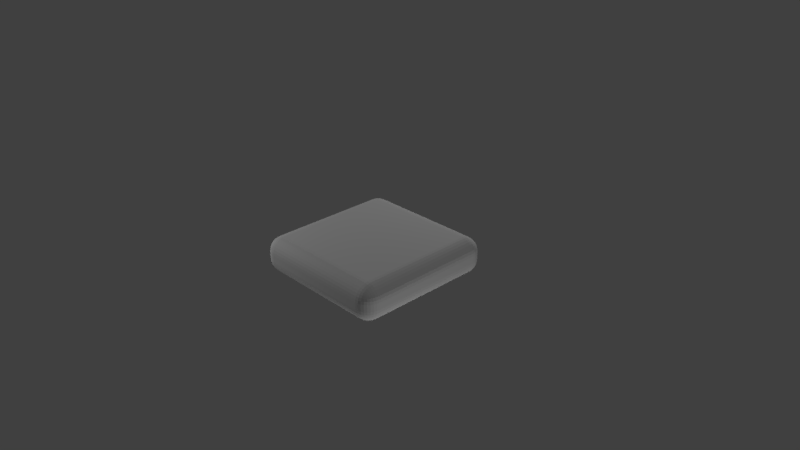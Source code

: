 # Source: StandardVillageLock.blend  (saved by Blender 2.77.0; exported with 4.5.12 LTS)
import bpy
from mathutils import Matrix  # noqa: F401  (used for matrix-valued properties, if any)

bpy.ops.wm.read_factory_settings(use_empty=True)
scene = bpy.context.scene
scene.name = 'Scene'

# ---- collections
col_collection_1 = bpy.data.collections.new('Collection 1'); scene.collection.children.link(col_collection_1)

# ---- materials (node trees are filled in below, after node groups)
mat_material = bpy.data.materials.new('Material')
mat_material.alpha_threshold = 0.0
mat_material.use_transparent_shadow = False
mat_material.roughness = 0.5
mat_material.line_color = (0.0, 0.0, 0.0, 1.0)

# ---- material node trees

# ---- world
world_world = bpy.data.worlds.new('World'); scene.world = world_world
world_world.color = (0.05088, 0.05088, 0.05088)
world_world.use_sun_shadow = False
world_world.sun_shadow_jitter_overblur = 0.0
world_world.cycles.sampling_method = 'MANUAL'

# ---- cameras
cam_camera = bpy.data.cameras.new('Camera')
cam_camera.clip_end = 100.0
cam_camera.lens = 35.0
cam_camera.sensor_width = 32.0
cam_camera.sensor_height = 18.0
cam_camera.ortho_scale = 7.314
cam_camera.dof.focus_distance = 0.0
cam_camera.dof.aperture_fstop = 128.0

# ---- lights
light_point_002 = bpy.data.lights.new('Point.002', 'POINT')
light_point_002.transmission_factor = 0.0
light_point_002.energy = 100.0
light_point_002.shadow_buffer_clip_start = 0.5
light_point_002.shadow_soft_size = 0.1
light_point_002.shadow_maximum_resolution = 0.006
light_point_002.use_absolute_resolution = True
light_point_001 = bpy.data.lights.new('Point.001', 'POINT')
light_point_001.transmission_factor = 0.0
light_point_001.energy = 100.0
light_point_001.shadow_buffer_clip_start = 0.5
light_point_001.shadow_soft_size = 0.1
light_point_001.shadow_maximum_resolution = 0.006
light_point_001.use_absolute_resolution = True
light_point = bpy.data.lights.new('Point', 'POINT')
light_point.transmission_factor = 0.0
light_point.energy = 100.0
light_point.shadow_buffer_clip_start = 0.5
light_point.shadow_soft_size = 0.1
light_point.shadow_maximum_resolution = 0.006
light_point.use_absolute_resolution = True
light_lamp = bpy.data.lights.new('Lamp', 'POINT')
light_lamp.transmission_factor = 0.0
light_lamp.cutoff_distance = 30.0
light_lamp.energy = 100.0
light_lamp.shadow_buffer_clip_start = 1.001
light_lamp.shadow_soft_size = 0.1
light_lamp.shadow_maximum_resolution = 0.006
light_lamp.use_absolute_resolution = True

# ---- meshes
me_cube = bpy.data.meshes.new('Cube')
me_cube.from_pydata([(1.0, 0.8, -0.05), (0.8, 0.8, -0.25), (0.8, 1.0, -0.05), (0.9962, 0.8, -0.08902), (0.9848, 0.8, -0.1265), (0.9663, 0.8, -0.1611), (0.9414, 0.8, -0.1914), (0.9962, 0.839, -0.05), (0.9916, 0.8402, -0.09071), (0.9795, 0.8403, -0.1285), (0.9613, 0.8399, -0.1612), (0.9387, 0.8397, -0.1885), (0.9848, 0.8765, -0.05), (0.9794, 0.8784, -0.09073), (0.9673, 0.8774, -0.1276), (0.9509, 0.8751, -0.1576), (0.9315, 0.8737, -0.1814), (0.9663, 0.9111, -0.05), (0.9611, 0.9114, -0.09017), (0.9509, 0.9076, -0.1252), (0.9383, 0.9022, -0.1522), (0.9228, 0.8993, -0.1728), (0.9155, 0.9155, -0.1655), (0.8, 0.839, -0.2462), (0.8, 0.8765, -0.2348), (0.8, 0.9111, -0.2163), (0.8, 0.9414, -0.1914), (0.839, 0.8, -0.2462), (0.8402, 0.8407, -0.2416), (0.8403, 0.8785, -0.2295), (0.8399, 0.9112, -0.2113), (0.8397, 0.9385, -0.1887), (0.8765, 0.8, -0.2348), (0.8784, 0.8407, -0.2294), (0.8774, 0.8776, -0.2173), (0.8751, 0.9076, -0.2009), (0.8737, 0.9314, -0.1815), (0.9111, 0.8, -0.2163), (0.9114, 0.8402, -0.2111), (0.9076, 0.8752, -0.2009), (0.9022, 0.9022, -0.1883), (0.8993, 0.9228, -0.1728), (0.839, 0.9962, -0.05), (0.8765, 0.9848, -0.05), (0.9111, 0.9663, -0.05), (0.9414, 0.9414, -0.05), (0.8, 0.9962, -0.08902), (0.8407, 0.9916, -0.09021), (0.8785, 0.9795, -0.09028), (0.9112, 0.9613, -0.08992), (0.9385, 0.9387, -0.08972), (0.8, 0.9848, -0.1265), (0.8407, 0.9794, -0.1284), (0.8776, 0.9673, -0.1274), (0.9076, 0.9509, -0.1251), (0.9314, 0.9315, -0.1237), (0.8, 0.9663, -0.1611), (0.8402, 0.9611, -0.1614), (0.8752, 0.9509, -0.1576), (0.9022, 0.9383, -0.1522), (0.9228, 0.9228, -0.1493), (1.0, -0.8, -0.05), (0.8, -1.0, -0.05), (0.8, -0.8, -0.25), (0.9962, -0.839, -0.05), (0.9848, -0.8765, -0.05), (0.9663, -0.9111, -0.05), (0.9414, -0.9414, -0.05), (0.9962, -0.8, -0.08902), (0.9916, -0.8407, -0.09021), (0.9795, -0.8785, -0.09028), (0.9613, -0.9112, -0.08992), (0.9387, -0.9385, -0.08972), (0.9848, -0.8, -0.1265), (0.9794, -0.8407, -0.1284), (0.9673, -0.8776, -0.1274), (0.9509, -0.9076, -0.1251), (0.9315, -0.9314, -0.1237), (0.9663, -0.8, -0.1611), (0.9611, -0.8402, -0.1614), (0.9509, -0.8752, -0.1576), (0.9383, -0.9022, -0.1522), (0.9228, -0.9228, -0.1493), (0.9155, -0.9155, -0.1655), (0.8, -0.9962, -0.08902), (0.8, -0.9848, -0.1265), (0.8, -0.9663, -0.1611), (0.8, -0.9414, -0.1914), (0.839, -0.9962, -0.05), (0.8402, -0.9916, -0.09071), (0.8403, -0.9795, -0.1285), (0.8399, -0.9613, -0.1612), (0.8397, -0.9387, -0.1885), (0.8765, -0.9848, -0.05), (0.8784, -0.9794, -0.09073), (0.8774, -0.9673, -0.1276), (0.8751, -0.9509, -0.1576), (0.8737, -0.9315, -0.1814), (0.9111, -0.9663, -0.05), (0.9114, -0.9611, -0.09017), (0.9076, -0.9509, -0.1252), (0.9022, -0.9383, -0.1522), (0.8993, -0.9228, -0.1728), (0.839, -0.8, -0.2462), (0.8765, -0.8, -0.2348), (0.9111, -0.8, -0.2163), (0.9414, -0.8, -0.1914), (0.8, -0.839, -0.2462), (0.8407, -0.8402, -0.2416), (0.8785, -0.8403, -0.2295), (0.9112, -0.8399, -0.2113), (0.9385, -0.8397, -0.1887), (0.8, -0.8765, -0.2348), (0.8407, -0.8784, -0.2294), (0.8776, -0.8774, -0.2173), (0.9076, -0.8751, -0.2009), (0.9314, -0.8737, -0.1815), (0.8, -0.9111, -0.2163), (0.8402, -0.9114, -0.2111), (0.8752, -0.9076, -0.2009), (0.9022, -0.9022, -0.1883), (0.9228, -0.8993, -0.1728), (-0.8, -1.0, -0.05), (-1.0, -0.8, -0.05), (-0.8, -0.8, -0.25), (-0.839, -0.9962, -0.05), (-0.8765, -0.9848, -0.05), (-0.9111, -0.9663, -0.05), (-0.9414, -0.9414, -0.05), (-0.8, -0.9962, -0.08902), (-0.8407, -0.9916, -0.09021), (-0.8785, -0.9795, -0.09028), (-0.9112, -0.9613, -0.08992), (-0.9385, -0.9387, -0.08972), (-0.8, -0.9848, -0.1265), (-0.8407, -0.9794, -0.1284), (-0.8776, -0.9673, -0.1274), (-0.9076, -0.9509, -0.1251), (-0.9314, -0.9315, -0.1237), (-0.8, -0.9663, -0.1611), (-0.8402, -0.9611, -0.1614), (-0.8752, -0.9509, -0.1576), (-0.9022, -0.9383, -0.1522), (-0.9228, -0.9228, -0.1493), (-0.9155, -0.9155, -0.1655), (-0.9962, -0.8, -0.08902), (-0.9848, -0.8, -0.1265), (-0.9663, -0.8, -0.1611), (-0.9414, -0.8, -0.1914), (-0.9962, -0.839, -0.05), (-0.9916, -0.8402, -0.09071), (-0.9795, -0.8403, -0.1285), (-0.9613, -0.8399, -0.1612), (-0.9387, -0.8397, -0.1885), (-0.9848, -0.8765, -0.05), (-0.9794, -0.8784, -0.09073), (-0.9673, -0.8774, -0.1276), (-0.9509, -0.8751, -0.1576), (-0.9315, -0.8737, -0.1814), (-0.9663, -0.9111, -0.05), (-0.9611, -0.9114, -0.09017), (-0.9509, -0.9076, -0.1252), (-0.9383, -0.9022, -0.1522), (-0.9228, -0.8993, -0.1728), (-0.8, -0.839, -0.2462), (-0.8, -0.8765, -0.2348), (-0.8, -0.9111, -0.2163), (-0.8, -0.9414, -0.1914), (-0.839, -0.8, -0.2462), (-0.8402, -0.8407, -0.2416), (-0.8403, -0.8785, -0.2295), (-0.8399, -0.9112, -0.2113), (-0.8397, -0.9385, -0.1887), (-0.8765, -0.8, -0.2348), (-0.8784, -0.8407, -0.2294), (-0.8774, -0.8776, -0.2173), (-0.8751, -0.9076, -0.2009), (-0.8737, -0.9314, -0.1815), (-0.9111, -0.8, -0.2163), (-0.9114, -0.8402, -0.2111), (-0.9076, -0.8752, -0.2009), (-0.9022, -0.9022, -0.1883), (-0.8993, -0.9228, -0.1728), (-0.8, 1.0, -0.05), (-0.8, 0.8, -0.25), (-1.0, 0.8, -0.05), (-0.8, 0.9962, -0.08902), (-0.8, 0.9848, -0.1265), (-0.8, 0.9663, -0.1611), (-0.8, 0.9414, -0.1914), (-0.839, 0.9962, -0.05), (-0.8402, 0.9916, -0.09071), (-0.8403, 0.9795, -0.1285), (-0.8399, 0.9613, -0.1612), (-0.8397, 0.9387, -0.1885), (-0.8765, 0.9848, -0.05), (-0.8784, 0.9794, -0.09073), (-0.8774, 0.9673, -0.1276), (-0.8751, 0.951, -0.1576), (-0.8737, 0.9315, -0.1814), (-0.9111, 0.9663, -0.05), (-0.9114, 0.9611, -0.09017), (-0.9076, 0.9509, -0.1252), (-0.9022, 0.9383, -0.1522), (-0.8993, 0.9228, -0.1728), (-0.9155, 0.9155, -0.1655), (-0.839, 0.8, -0.2462), (-0.8765, 0.8, -0.2348), (-0.9111, 0.8, -0.2163), (-0.9414, 0.8, -0.1914), (-0.8, 0.839, -0.2462), (-0.8407, 0.8402, -0.2416), (-0.8785, 0.8403, -0.2295), (-0.9112, 0.8399, -0.2113), (-0.9385, 0.8397, -0.1887), (-0.8, 0.8765, -0.2348), (-0.8407, 0.8784, -0.2294), (-0.8776, 0.8774, -0.2173), (-0.9076, 0.8751, -0.2009), (-0.9314, 0.8737, -0.1815), (-0.8, 0.9111, -0.2163), (-0.8402, 0.9114, -0.2111), (-0.8752, 0.9076, -0.2009), (-0.9022, 0.9022, -0.1883), (-0.9228, 0.8993, -0.1728), (-0.9962, 0.839, -0.05), (-0.9848, 0.8765, -0.05), (-0.9663, 0.9111, -0.05), (-0.9414, 0.9414, -0.05), (-0.9962, 0.8, -0.08902), (-0.9916, 0.8407, -0.09021), (-0.9795, 0.8785, -0.09028), (-0.9613, 0.9112, -0.08992), (-0.9387, 0.9385, -0.08972), (-0.9848, 0.8, -0.1265), (-0.9794, 0.8407, -0.1284), (-0.9673, 0.8776, -0.1274), (-0.9509, 0.9076, -0.1251), (-0.9315, 0.9314, -0.1237), (-0.9663, 0.8, -0.1611), (-0.9611, 0.8402, -0.1614), (-0.9509, 0.8752, -0.1576), (-0.9383, 0.9022, -0.1522), (-0.9228, 0.9228, -0.1493), (0.8, 1.0, 0.05), (0.8, 0.8, 0.25), (1.0, 0.8, 0.05), (0.8, 0.9962, 0.08902), (0.8, 0.9848, 0.1265), (0.8, 0.9663, 0.1611), (0.8, 0.9414, 0.1914), (0.839, 0.9962, 0.05), (0.8402, 0.9916, 0.09071), (0.8403, 0.9795, 0.1285), (0.8399, 0.9613, 0.1612), (0.8397, 0.9387, 0.1885), (0.8765, 0.9848, 0.05), (0.8784, 0.9794, 0.09073), (0.8774, 0.9673, 0.1276), (0.8751, 0.9509, 0.1576), (0.8737, 0.9315, 0.1814), (0.9111, 0.9663, 0.05), (0.9114, 0.9611, 0.09017), (0.9076, 0.9509, 0.1252), (0.9022, 0.9383, 0.1522), (0.8993, 0.9228, 0.1728), (0.9155, 0.9155, 0.1655), (0.839, 0.8, 0.2462), (0.8765, 0.8, 0.2348), (0.9111, 0.8, 0.2163), (0.9414, 0.8, 0.1914), (0.8, 0.839, 0.2462), (0.8407, 0.8402, 0.2416), (0.8785, 0.8403, 0.2295), (0.9112, 0.8399, 0.2113), (0.9385, 0.8397, 0.1887), (0.8, 0.8765, 0.2348), (0.8407, 0.8784, 0.2294), (0.8776, 0.8774, 0.2173), (0.9076, 0.8751, 0.2009), (0.9314, 0.8737, 0.1815), (0.8, 0.9111, 0.2163), (0.8402, 0.9114, 0.2111), (0.8752, 0.9076, 0.2009), (0.9022, 0.9022, 0.1883), (0.9228, 0.8993, 0.1728), (0.9962, 0.839, 0.05), (0.9848, 0.8765, 0.05), (0.9663, 0.9111, 0.05), (0.9414, 0.9414, 0.05), (0.9962, 0.8, 0.08902), (0.9916, 0.8407, 0.09021), (0.9795, 0.8785, 0.09028), (0.9613, 0.9112, 0.08992), (0.9387, 0.9385, 0.08972), (0.9848, 0.8, 0.1265), (0.9794, 0.8407, 0.1284), (0.9673, 0.8776, 0.1274), (0.951, 0.9076, 0.1251), (0.9315, 0.9314, 0.1237), (0.9663, 0.8, 0.1611), (0.9611, 0.8402, 0.1614), (0.9509, 0.8752, 0.1576), (0.9383, 0.9022, 0.1522), (0.9228, 0.9228, 0.1493), (0.8, -1.0, 0.05), (1.0, -0.8, 0.05), (0.8, -0.8, 0.25), (0.839, -0.9962, 0.05), (0.8765, -0.9848, 0.05), (0.9111, -0.9663, 0.05), (0.9414, -0.9414, 0.05), (0.8, -0.9962, 0.08902), (0.8407, -0.9916, 0.09021), (0.8785, -0.9795, 0.09028), (0.9112, -0.9613, 0.08992), (0.9385, -0.9387, 0.08972), (0.8, -0.9848, 0.1265), (0.8407, -0.9794, 0.1284), (0.8776, -0.9673, 0.1274), (0.9076, -0.951, 0.1251), (0.9314, -0.9315, 0.1237), (0.8, -0.9663, 0.1611), (0.8402, -0.9611, 0.1614), (0.8752, -0.9509, 0.1576), (0.9022, -0.9383, 0.1522), (0.9228, -0.9228, 0.1493), (0.9155, -0.9155, 0.1655), (0.9962, -0.8, 0.08902), (0.9848, -0.8, 0.1265), (0.9663, -0.8, 0.1611), (0.9414, -0.8, 0.1914), (0.9962, -0.839, 0.05), (0.9916, -0.8402, 0.09071), (0.9795, -0.8403, 0.1285), (0.9613, -0.8399, 0.1612), (0.9387, -0.8397, 0.1885), (0.9848, -0.8765, 0.05), (0.9794, -0.8784, 0.09073), (0.9673, -0.8774, 0.1276), (0.9509, -0.8751, 0.1576), (0.9315, -0.8737, 0.1814), (0.9663, -0.9111, 0.05), (0.9611, -0.9114, 0.09017), (0.9509, -0.9076, 0.1252), (0.9383, -0.9022, 0.1522), (0.9228, -0.8993, 0.1728), (0.8, -0.839, 0.2462), (0.8, -0.8765, 0.2348), (0.8, -0.9111, 0.2163), (0.8, -0.9414, 0.1914), (0.839, -0.8, 0.2462), (0.8402, -0.8407, 0.2416), (0.8403, -0.8785, 0.2295), (0.8399, -0.9112, 0.2113), (0.8397, -0.9385, 0.1887), (0.8765, -0.8, 0.2348), (0.8784, -0.8407, 0.2294), (0.8774, -0.8776, 0.2173), (0.8751, -0.9076, 0.2009), (0.8737, -0.9314, 0.1815), (0.9111, -0.8, 0.2163), (0.9114, -0.8402, 0.2111), (0.9076, -0.8752, 0.2009), (0.9022, -0.9022, 0.1883), (0.8993, -0.9228, 0.1728), (-1.0, -0.8, 0.05), (-0.8, -1.0, 0.05), (-0.8, -0.8, 0.25), (-0.9962, -0.839, 0.05), (-0.9848, -0.8765, 0.05), (-0.9663, -0.9111, 0.05), (-0.9414, -0.9414, 0.05), (-0.9962, -0.8, 0.08902), (-0.9916, -0.8407, 0.09021), (-0.9795, -0.8785, 0.09028), (-0.9613, -0.9112, 0.08992), (-0.9387, -0.9385, 0.08972), (-0.9848, -0.8, 0.1265), (-0.9794, -0.8407, 0.1284), (-0.9673, -0.8776, 0.1274), (-0.951, -0.9076, 0.1251), (-0.9315, -0.9314, 0.1237), (-0.9663, -0.8, 0.1611), (-0.9611, -0.8402, 0.1614), (-0.9509, -0.8752, 0.1576), (-0.9383, -0.9022, 0.1522), (-0.9228, -0.9228, 0.1493), (-0.9155, -0.9155, 0.1655), (-0.8, -0.9962, 0.08902), (-0.8, -0.9848, 0.1265), (-0.8, -0.9663, 0.1611), (-0.8, -0.9414, 0.1914), (-0.839, -0.9962, 0.05), (-0.8402, -0.9916, 0.09071), (-0.8403, -0.9795, 0.1285), (-0.8399, -0.9613, 0.1612), (-0.8397, -0.9387, 0.1885), (-0.8765, -0.9848, 0.05), (-0.8784, -0.9794, 0.09073), (-0.8774, -0.9673, 0.1276), (-0.8751, -0.9509, 0.1576), (-0.8737, -0.9315, 0.1814), (-0.9111, -0.9663, 0.05), (-0.9114, -0.9611, 0.09017), (-0.9076, -0.9509, 0.1252), (-0.9022, -0.9383, 0.1522), (-0.8993, -0.9228, 0.1728), (-0.839, -0.8, 0.2462), (-0.8765, -0.8, 0.2348), (-0.9111, -0.8, 0.2163), (-0.9414, -0.8, 0.1914), (-0.8, -0.839, 0.2462), (-0.8407, -0.8402, 0.2416), (-0.8785, -0.8403, 0.2295), (-0.9112, -0.8399, 0.2113), (-0.9385, -0.8397, 0.1887), (-0.8, -0.8765, 0.2348), (-0.8407, -0.8784, 0.2294), (-0.8776, -0.8774, 0.2173), (-0.9076, -0.8751, 0.2009), (-0.9314, -0.8737, 0.1815), (-0.8, -0.9111, 0.2163), (-0.8402, -0.9114, 0.2111), (-0.8752, -0.9076, 0.2009), (-0.9022, -0.9022, 0.1883), (-0.9228, -0.8993, 0.1728), (-1.0, 0.8, 0.05), (-0.8, 0.8, 0.25), (-0.8, 1.0, 0.05), (-0.9962, 0.8, 0.08902), (-0.9848, 0.8, 0.1265), (-0.9663, 0.8, 0.1611), (-0.9414, 0.8, 0.1914), (-0.9962, 0.839, 0.05), (-0.9916, 0.8402, 0.09071), (-0.9795, 0.8403, 0.1285), (-0.9613, 0.8399, 0.1612), (-0.9387, 0.8397, 0.1885), (-0.9848, 0.8765, 0.05), (-0.9794, 0.8784, 0.09073), (-0.9673, 0.8774, 0.1276), (-0.9509, 0.8751, 0.1576), (-0.9315, 0.8737, 0.1814), (-0.9663, 0.9111, 0.05), (-0.9611, 0.9114, 0.09017), (-0.9509, 0.9076, 0.1252), (-0.9383, 0.9022, 0.1522), (-0.9228, 0.8993, 0.1728), (-0.9155, 0.9155, 0.1655), (-0.8, 0.839, 0.2462), (-0.8, 0.8765, 0.2348), (-0.8, 0.9111, 0.2163), (-0.8, 0.9414, 0.1914), (-0.839, 0.8, 0.2462), (-0.8402, 0.8407, 0.2416), (-0.8403, 0.8785, 0.2295), (-0.8399, 0.9112, 0.2113), (-0.8397, 0.9385, 0.1887), (-0.8765, 0.8, 0.2348), (-0.8784, 0.8407, 0.2294), (-0.8774, 0.8776, 0.2173), (-0.8751, 0.9076, 0.2009), (-0.8737, 0.9314, 0.1815), (-0.9111, 0.8, 0.2163), (-0.9114, 0.8402, 0.2111), (-0.9076, 0.8752, 0.2009), (-0.9022, 0.9022, 0.1883), (-0.8993, 0.9228, 0.1728), (-0.839, 0.9962, 0.05), (-0.8765, 0.9848, 0.05), (-0.9111, 0.9663, 0.05), (-0.9414, 0.9414, 0.05), (-0.8, 0.9962, 0.08902), (-0.8407, 0.9916, 0.09021), (-0.8785, 0.9795, 0.09028), (-0.9112, 0.9613, 0.08992), (-0.9385, 0.9387, 0.08972), (-0.8, 0.9848, 0.1265), (-0.8407, 0.9794, 0.1284), (-0.8776, 0.9673, 0.1274), (-0.9076, 0.9509, 0.1251), (-0.9314, 0.9315, 0.1237), (-0.8, 0.9663, 0.1611), (-0.8402, 0.9611, 0.1614), (-0.8752, 0.9509, 0.1576), (-0.9022, 0.9383, 0.1522), (-0.9228, 0.9228, 0.1493)], [], [(244, 2, 183, 429), (62, 305, 367, 122), (123, 366, 427, 185), (245, 428, 368, 307), (0, 246, 306, 61), (0, 3, 8, 7), (3, 4, 9, 8), (4, 5, 10, 9), (5, 6, 11, 10), (7, 8, 13, 12), (8, 9, 14, 13), (9, 10, 15, 14), (10, 11, 16, 15), (12, 13, 18, 17), (13, 14, 19, 18), (14, 15, 20, 19), (15, 16, 21, 20), (17, 18, 50, 45), (18, 19, 55, 50), (19, 20, 60, 55), (20, 21, 22, 60), (1, 23, 28, 27), (23, 24, 29, 28), (24, 25, 30, 29), (25, 26, 31, 30), (27, 28, 33, 32), (28, 29, 34, 33), (29, 30, 35, 34), (30, 31, 36, 35), (32, 33, 38, 37), (33, 34, 39, 38), (34, 35, 40, 39), (35, 36, 41, 40), (37, 38, 11, 6), (38, 39, 16, 11), (39, 40, 21, 16), (40, 41, 22, 21), (2, 42, 47, 46), (42, 43, 48, 47), (43, 44, 49, 48), (44, 45, 50, 49), (46, 47, 52, 51), (47, 48, 53, 52), (48, 49, 54, 53), (49, 50, 55, 54), (51, 52, 57, 56), (52, 53, 58, 57), (53, 54, 59, 58), (54, 55, 60, 59), (56, 57, 31, 26), (57, 58, 36, 31), (58, 59, 41, 36), (59, 60, 22, 41), (61, 64, 69, 68), (64, 65, 70, 69), (65, 66, 71, 70), (66, 67, 72, 71), (68, 69, 74, 73), (69, 70, 75, 74), (70, 71, 76, 75), (71, 72, 77, 76), (73, 74, 79, 78), (74, 75, 80, 79), (75, 76, 81, 80), (76, 77, 82, 81), (78, 79, 111, 106), (79, 80, 116, 111), (80, 81, 121, 116), (81, 82, 83, 121), (62, 84, 89, 88), (84, 85, 90, 89), (85, 86, 91, 90), (86, 87, 92, 91), (88, 89, 94, 93), (89, 90, 95, 94), (90, 91, 96, 95), (91, 92, 97, 96), (93, 94, 99, 98), (94, 95, 100, 99), (95, 96, 101, 100), (96, 97, 102, 101), (98, 99, 72, 67), (99, 100, 77, 72), (100, 101, 82, 77), (101, 102, 83, 82), (63, 103, 108, 107), (103, 104, 109, 108), (104, 105, 110, 109), (105, 106, 111, 110), (107, 108, 113, 112), (108, 109, 114, 113), (109, 110, 115, 114), (110, 111, 116, 115), (112, 113, 118, 117), (113, 114, 119, 118), (114, 115, 120, 119), (115, 116, 121, 120), (117, 118, 92, 87), (118, 119, 97, 92), (119, 120, 102, 97), (120, 121, 83, 102), (122, 125, 130, 129), (125, 126, 131, 130), (126, 127, 132, 131), (127, 128, 133, 132), (129, 130, 135, 134), (130, 131, 136, 135), (131, 132, 137, 136), (132, 133, 138, 137), (134, 135, 140, 139), (135, 136, 141, 140), (136, 137, 142, 141), (137, 138, 143, 142), (139, 140, 172, 167), (140, 141, 177, 172), (141, 142, 182, 177), (142, 143, 144, 182), (123, 145, 150, 149), (145, 146, 151, 150), (146, 147, 152, 151), (147, 148, 153, 152), (149, 150, 155, 154), (150, 151, 156, 155), (151, 152, 157, 156), (152, 153, 158, 157), (154, 155, 160, 159), (155, 156, 161, 160), (156, 157, 162, 161), (157, 158, 163, 162), (159, 160, 133, 128), (160, 161, 138, 133), (161, 162, 143, 138), (162, 163, 144, 143), (124, 164, 169, 168), (164, 165, 170, 169), (165, 166, 171, 170), (166, 167, 172, 171), (168, 169, 174, 173), (169, 170, 175, 174), (170, 171, 176, 175), (171, 172, 177, 176), (173, 174, 179, 178), (174, 175, 180, 179), (175, 176, 181, 180), (176, 177, 182, 181), (178, 179, 153, 148), (179, 180, 158, 153), (180, 181, 163, 158), (181, 182, 144, 163), (183, 186, 191, 190), (186, 187, 192, 191), (187, 188, 193, 192), (188, 189, 194, 193), (190, 191, 196, 195), (191, 192, 197, 196), (192, 193, 198, 197), (193, 194, 199, 198), (195, 196, 201, 200), (196, 197, 202, 201), (197, 198, 203, 202), (198, 199, 204, 203), (200, 201, 233, 228), (201, 202, 238, 233), (202, 203, 243, 238), (203, 204, 205, 243), (184, 206, 211, 210), (206, 207, 212, 211), (207, 208, 213, 212), (208, 209, 214, 213), (210, 211, 216, 215), (211, 212, 217, 216), (212, 213, 218, 217), (213, 214, 219, 218), (215, 216, 221, 220), (216, 217, 222, 221), (217, 218, 223, 222), (218, 219, 224, 223), (220, 221, 194, 189), (221, 222, 199, 194), (222, 223, 204, 199), (223, 224, 205, 204), (185, 225, 230, 229), (225, 226, 231, 230), (226, 227, 232, 231), (227, 228, 233, 232), (229, 230, 235, 234), (230, 231, 236, 235), (231, 232, 237, 236), (232, 233, 238, 237), (234, 235, 240, 239), (235, 236, 241, 240), (236, 237, 242, 241), (237, 238, 243, 242), (239, 240, 214, 209), (240, 241, 219, 214), (241, 242, 224, 219), (242, 243, 205, 224), (244, 247, 252, 251), (247, 248, 253, 252), (248, 249, 254, 253), (249, 250, 255, 254), (251, 252, 257, 256), (252, 253, 258, 257), (253, 254, 259, 258), (254, 255, 260, 259), (256, 257, 262, 261), (257, 258, 263, 262), (258, 259, 264, 263), (259, 260, 265, 264), (261, 262, 294, 289), (262, 263, 299, 294), (263, 264, 304, 299), (264, 265, 266, 304), (245, 267, 272, 271), (267, 268, 273, 272), (268, 269, 274, 273), (269, 270, 275, 274), (271, 272, 277, 276), (272, 273, 278, 277), (273, 274, 279, 278), (274, 275, 280, 279), (276, 277, 282, 281), (277, 278, 283, 282), (278, 279, 284, 283), (279, 280, 285, 284), (281, 282, 255, 250), (282, 283, 260, 255), (283, 284, 265, 260), (284, 285, 266, 265), (246, 286, 291, 290), (286, 287, 292, 291), (287, 288, 293, 292), (288, 289, 294, 293), (290, 291, 296, 295), (291, 292, 297, 296), (292, 293, 298, 297), (293, 294, 299, 298), (295, 296, 301, 300), (296, 297, 302, 301), (297, 298, 303, 302), (298, 299, 304, 303), (300, 301, 275, 270), (301, 302, 280, 275), (302, 303, 285, 280), (303, 304, 266, 285), (305, 308, 313, 312), (308, 309, 314, 313), (309, 310, 315, 314), (310, 311, 316, 315), (312, 313, 318, 317), (313, 314, 319, 318), (314, 315, 320, 319), (315, 316, 321, 320), (317, 318, 323, 322), (318, 319, 324, 323), (319, 320, 325, 324), (320, 321, 326, 325), (322, 323, 355, 350), (323, 324, 360, 355), (324, 325, 365, 360), (325, 326, 327, 365), (306, 328, 333, 332), (328, 329, 334, 333), (329, 330, 335, 334), (330, 331, 336, 335), (332, 333, 338, 337), (333, 334, 339, 338), (334, 335, 340, 339), (335, 336, 341, 340), (337, 338, 343, 342), (338, 339, 344, 343), (339, 340, 345, 344), (340, 341, 346, 345), (342, 343, 316, 311), (343, 344, 321, 316), (344, 345, 326, 321), (345, 346, 327, 326), (307, 347, 352, 351), (347, 348, 353, 352), (348, 349, 354, 353), (349, 350, 355, 354), (351, 352, 357, 356), (352, 353, 358, 357), (353, 354, 359, 358), (354, 355, 360, 359), (356, 357, 362, 361), (357, 358, 363, 362), (358, 359, 364, 363), (359, 360, 365, 364), (361, 362, 336, 331), (362, 363, 341, 336), (363, 364, 346, 341), (364, 365, 327, 346), (366, 369, 374, 373), (369, 370, 375, 374), (370, 371, 376, 375), (371, 372, 377, 376), (373, 374, 379, 378), (374, 375, 380, 379), (375, 376, 381, 380), (376, 377, 382, 381), (378, 379, 384, 383), (379, 380, 385, 384), (380, 381, 386, 385), (381, 382, 387, 386), (383, 384, 416, 411), (384, 385, 421, 416), (385, 386, 426, 421), (386, 387, 388, 426), (367, 389, 394, 393), (389, 390, 395, 394), (390, 391, 396, 395), (391, 392, 397, 396), (393, 394, 399, 398), (394, 395, 400, 399), (395, 396, 401, 400), (396, 397, 402, 401), (398, 399, 404, 403), (399, 400, 405, 404), (400, 401, 406, 405), (401, 402, 407, 406), (403, 404, 377, 372), (404, 405, 382, 377), (405, 406, 387, 382), (406, 407, 388, 387), (368, 408, 413, 412), (408, 409, 414, 413), (409, 410, 415, 414), (410, 411, 416, 415), (412, 413, 418, 417), (413, 414, 419, 418), (414, 415, 420, 419), (415, 416, 421, 420), (417, 418, 423, 422), (418, 419, 424, 423), (419, 420, 425, 424), (420, 421, 426, 425), (422, 423, 397, 392), (423, 424, 402, 397), (424, 425, 407, 402), (425, 426, 388, 407), (427, 430, 435, 434), (430, 431, 436, 435), (431, 432, 437, 436), (432, 433, 438, 437), (434, 435, 440, 439), (435, 436, 441, 440), (436, 437, 442, 441), (437, 438, 443, 442), (439, 440, 445, 444), (440, 441, 446, 445), (441, 442, 447, 446), (442, 443, 448, 447), (444, 445, 477, 472), (445, 446, 482, 477), (446, 447, 487, 482), (447, 448, 449, 487), (428, 450, 455, 454), (450, 451, 456, 455), (451, 452, 457, 456), (452, 453, 458, 457), (454, 455, 460, 459), (455, 456, 461, 460), (456, 457, 462, 461), (457, 458, 463, 462), (459, 460, 465, 464), (460, 461, 466, 465), (461, 462, 467, 466), (462, 463, 468, 467), (464, 465, 438, 433), (465, 466, 443, 438), (466, 467, 448, 443), (467, 468, 449, 448), (429, 469, 474, 473), (469, 470, 475, 474), (470, 471, 476, 475), (471, 472, 477, 476), (473, 474, 479, 478), (474, 475, 480, 479), (475, 476, 481, 480), (476, 477, 482, 481), (478, 479, 484, 483), (479, 480, 485, 484), (480, 481, 486, 485), (481, 482, 487, 486), (483, 484, 458, 453), (484, 485, 463, 458), (485, 486, 468, 463), (486, 487, 449, 468), (0, 61, 68, 3), (3, 68, 73, 4), (4, 73, 78, 5), (5, 78, 106, 6), (6, 106, 105, 37), (37, 105, 104, 32), (32, 104, 103, 27), (27, 103, 63, 1), (1, 184, 210, 23), (23, 210, 215, 24), (24, 215, 220, 25), (25, 220, 189, 26), (26, 189, 188, 56), (56, 188, 187, 51), (51, 187, 186, 46), (46, 186, 183, 2), (2, 244, 251, 42), (42, 251, 256, 43), (43, 256, 261, 44), (44, 261, 289, 45), (45, 289, 288, 17), (17, 288, 287, 12), (12, 287, 286, 7), (7, 286, 246, 0), (62, 122, 129, 84), (84, 129, 134, 85), (85, 134, 139, 86), (86, 139, 167, 87), (87, 167, 166, 117), (117, 166, 165, 112), (112, 165, 164, 107), (107, 164, 124, 63), (61, 306, 332, 64), (64, 332, 337, 65), (65, 337, 342, 66), (66, 342, 311, 67), (67, 311, 310, 98), (98, 310, 309, 93), (93, 309, 308, 88), (88, 308, 305, 62), (123, 185, 229, 145), (145, 229, 234, 146), (146, 234, 239, 147), (147, 239, 209, 148), (148, 209, 208, 178), (178, 208, 207, 173), (173, 207, 206, 168), (168, 206, 184, 124), (122, 367, 393, 125), (125, 393, 398, 126), (126, 398, 403, 127), (127, 403, 372, 128), (128, 372, 371, 159), (159, 371, 370, 154), (154, 370, 369, 149), (149, 369, 366, 123), (185, 427, 434, 225), (225, 434, 439, 226), (226, 439, 444, 227), (227, 444, 472, 228), (228, 472, 471, 200), (200, 471, 470, 195), (195, 470, 469, 190), (190, 469, 429, 183), (245, 307, 351, 267), (267, 351, 356, 268), (268, 356, 361, 269), (269, 361, 331, 270), (270, 331, 330, 300), (300, 330, 329, 295), (295, 329, 328, 290), (290, 328, 306, 246), (244, 429, 473, 247), (247, 473, 478, 248), (248, 478, 483, 249), (249, 483, 453, 250), (250, 453, 452, 281), (281, 452, 451, 276), (276, 451, 450, 271), (271, 450, 428, 245), (307, 368, 412, 347), (347, 412, 417, 348), (348, 417, 422, 349), (349, 422, 392, 350), (350, 392, 391, 322), (322, 391, 390, 317), (317, 390, 389, 312), (312, 389, 367, 305), (368, 428, 454, 408), (408, 454, 459, 409), (409, 459, 464, 410), (410, 464, 433, 411), (411, 433, 432, 383), (383, 432, 431, 378), (378, 431, 430, 373), (373, 430, 427, 366), (1, 63, 124, 184)])
_uv = me_cube.uv_layers.new(name='UVMap')
_uv.uv.foreach_set('vector', [0.6199, 0.9389, 0.6056, 0.9311, 0.6115, 0.7367, 0.6262, 0.7308, 0.3535, 0.9277, 0.3392, 0.9334, 0.3424, 0.7262, 0.3569, 0.7327, 0.3876, 0.7031, 0.382, 0.6889, 0.588, 0.6918, 0.5818, 0.706, 0.6808, 0.4714, 0.3666, 0.4645, 0.3706, 0.01558, 0.6816, 0.01558, 0.5748, 0.9587, 0.5801, 0.9719, 0.3769, 0.9727, 0.3832, 0.9582, 0.5748, 0.9587, 0.5735, 0.9538, 0.5782, 0.952, 0.5798, 0.9569, 0.5735, 0.9538, 0.5724, 0.9492, 0.5768, 0.9475, 0.5782, 0.952, 0.5724, 0.9492, 0.5715, 0.9447, 0.5758, 0.9435, 0.5768, 0.9475, 0.5715, 0.9447, 0.5708, 0.9405, 0.575, 0.9398, 0.5758, 0.9435, 0.5798, 0.9569, 0.5782, 0.952, 0.5825, 0.9499, 0.5845, 0.9546, 0.5782, 0.952, 0.5768, 0.9475, 0.5808, 0.9458, 0.5825, 0.9499, 0.5768, 0.9475, 0.5758, 0.9435, 0.5795, 0.9423, 0.5808, 0.9458, 0.5758, 0.9435, 0.575, 0.9398, 0.5787, 0.9392, 0.5795, 0.9423, 0.5845, 0.9546, 0.5825, 0.9499, 0.5864, 0.9476, 0.5889, 0.9519, 0.5825, 0.9499, 0.5808, 0.9458, 0.5842, 0.944, 0.5864, 0.9476, 0.5808, 0.9458, 0.5795, 0.9423, 0.5825, 0.9411, 0.5842, 0.944, 0.5795, 0.9423, 0.5787, 0.9392, 0.5816, 0.9386, 0.5825, 0.9411, 0.5889, 0.9519, 0.5864, 0.9476, 0.5897, 0.945, 0.593, 0.9487, 0.5864, 0.9476, 0.5842, 0.944, 0.587, 0.9419, 0.5897, 0.945, 0.5842, 0.944, 0.5825, 0.9411, 0.5849, 0.9397, 0.587, 0.9419, 0.5825, 0.9411, 0.5816, 0.9386, 0.5835, 0.9382, 0.5849, 0.9397, 0.5625, 0.3774, 0.5668, 0.3776, 0.5668, 0.3819, 0.5625, 0.3817, 0.5668, 0.3776, 0.571, 0.378, 0.5709, 0.3822, 0.5668, 0.3819, 0.571, 0.378, 0.5752, 0.3785, 0.5748, 0.3827, 0.5709, 0.3822, 0.5825, 0.9248, 0.5868, 0.9255, 0.5858, 0.9298, 0.5822, 0.929, 0.5625, 0.3817, 0.5668, 0.3819, 0.5669, 0.386, 0.5627, 0.3858, 0.5668, 0.3819, 0.5709, 0.3822, 0.5709, 0.3862, 0.5669, 0.386, 0.5709, 0.3822, 0.5748, 0.3827, 0.5744, 0.3865, 0.5709, 0.3862, 0.5822, 0.929, 0.5858, 0.9298, 0.5849, 0.9334, 0.5818, 0.9328, 0.5627, 0.3858, 0.5669, 0.386, 0.5672, 0.3899, 0.563, 0.39, 0.5669, 0.386, 0.5709, 0.3862, 0.571, 0.3897, 0.5672, 0.3899, 0.5709, 0.3862, 0.5744, 0.3865, 0.5741, 0.3896, 0.571, 0.3897, 0.5818, 0.9328, 0.5849, 0.9334, 0.5841, 0.9362, 0.5814, 0.9359, 0.5704, 0.9363, 0.5746, 0.9362, 0.575, 0.9398, 0.5708, 0.9405, 0.5746, 0.9362, 0.5783, 0.936, 0.5787, 0.9392, 0.575, 0.9398, 0.5783, 0.936, 0.5814, 0.9359, 0.5816, 0.9386, 0.5787, 0.9392, 0.5814, 0.9359, 0.5841, 0.9362, 0.5835, 0.9382, 0.5816, 0.9386, 0.6056, 0.9311, 0.603, 0.9363, 0.5981, 0.9341, 0.6005, 0.9292, 0.603, 0.9363, 0.6001, 0.9409, 0.5955, 0.9384, 0.5981, 0.9341, 0.6001, 0.9409, 0.5967, 0.9451, 0.5927, 0.942, 0.5955, 0.9384, 0.5967, 0.9451, 0.593, 0.9487, 0.5897, 0.945, 0.5927, 0.942, 0.6005, 0.9292, 0.5981, 0.9341, 0.5936, 0.9322, 0.5957, 0.9277, 0.5981, 0.9341, 0.5955, 0.9384, 0.5915, 0.9362, 0.5936, 0.9322, 0.5955, 0.9384, 0.5927, 0.942, 0.5893, 0.9394, 0.5915, 0.9362, 0.5927, 0.942, 0.5897, 0.945, 0.587, 0.9419, 0.5893, 0.9394, 0.5957, 0.9277, 0.5936, 0.9322, 0.5896, 0.9308, 0.5912, 0.9265, 0.5936, 0.9322, 0.5915, 0.9362, 0.588, 0.9345, 0.5896, 0.9308, 0.5915, 0.9362, 0.5893, 0.9394, 0.5866, 0.9374, 0.588, 0.9345, 0.5893, 0.9394, 0.587, 0.9419, 0.5849, 0.9397, 0.5866, 0.9374, 0.5912, 0.9265, 0.5896, 0.9308, 0.5858, 0.9298, 0.5868, 0.9255, 0.5896, 0.9308, 0.588, 0.9345, 0.5849, 0.9334, 0.5858, 0.9298, 0.588, 0.9345, 0.5866, 0.9374, 0.5841, 0.9362, 0.5849, 0.9334, 0.5866, 0.9374, 0.5849, 0.9397, 0.5835, 0.9382, 0.5841, 0.9362, 0.3832, 0.9582, 0.3779, 0.9561, 0.3798, 0.9511, 0.3847, 0.9531, 0.3779, 0.9561, 0.373, 0.9535, 0.3753, 0.9487, 0.3798, 0.9511, 0.373, 0.9535, 0.3685, 0.9503, 0.3715, 0.946, 0.3753, 0.9487, 0.3685, 0.9503, 0.3645, 0.9467, 0.3683, 0.943, 0.3715, 0.946, 0.3847, 0.9531, 0.3798, 0.9511, 0.3814, 0.9465, 0.386, 0.9483, 0.3798, 0.9511, 0.3753, 0.9487, 0.3773, 0.9444, 0.3814, 0.9465, 0.3753, 0.9487, 0.3715, 0.946, 0.374, 0.9424, 0.3773, 0.9444, 0.3715, 0.946, 0.3683, 0.943, 0.3713, 0.9401, 0.374, 0.9424, 0.386, 0.9483, 0.3814, 0.9465, 0.3827, 0.9423, 0.3871, 0.9438, 0.3814, 0.9465, 0.3773, 0.9444, 0.3789, 0.9409, 0.3827, 0.9423, 0.3773, 0.9444, 0.374, 0.9424, 0.3759, 0.9395, 0.3789, 0.9409, 0.374, 0.9424, 0.3713, 0.9401, 0.3735, 0.9379, 0.3759, 0.9395, 0.3871, 0.9438, 0.3827, 0.9423, 0.3836, 0.9385, 0.3879, 0.9394, 0.3827, 0.9423, 0.3789, 0.9409, 0.3799, 0.9377, 0.3836, 0.9385, 0.3789, 0.9409, 0.3759, 0.9395, 0.377, 0.937, 0.3799, 0.9377, 0.3759, 0.9395, 0.3735, 0.9379, 0.375, 0.9364, 0.377, 0.937, 0.3535, 0.9277, 0.3586, 0.9263, 0.3605, 0.9312, 0.3554, 0.933, 0.3586, 0.9263, 0.3634, 0.9251, 0.3652, 0.9297, 0.3605, 0.9312, 0.3634, 0.9251, 0.368, 0.9242, 0.3693, 0.9286, 0.3652, 0.9297, 0.368, 0.9242, 0.3724, 0.9235, 0.3731, 0.9278, 0.3693, 0.9286, 0.3554, 0.933, 0.3605, 0.9312, 0.3628, 0.9357, 0.3579, 0.938, 0.3605, 0.9312, 0.3652, 0.9297, 0.3671, 0.9339, 0.3628, 0.9357, 0.3652, 0.9297, 0.3693, 0.9286, 0.3707, 0.9324, 0.3671, 0.9339, 0.3693, 0.9286, 0.3731, 0.9278, 0.3739, 0.9315, 0.3707, 0.9324, 0.3579, 0.938, 0.3628, 0.9357, 0.3654, 0.9397, 0.361, 0.9425, 0.3628, 0.9357, 0.3671, 0.9339, 0.3691, 0.9373, 0.3654, 0.9397, 0.3671, 0.9339, 0.3707, 0.9324, 0.3719, 0.9355, 0.3691, 0.9373, 0.3707, 0.9324, 0.3739, 0.9315, 0.3745, 0.9344, 0.3719, 0.9355, 0.361, 0.9425, 0.3654, 0.9397, 0.3683, 0.943, 0.3645, 0.9467, 0.3654, 0.9397, 0.3691, 0.9373, 0.3713, 0.9401, 0.3683, 0.943, 0.3691, 0.9373, 0.3719, 0.9355, 0.3735, 0.9379, 0.3713, 0.9401, 0.3719, 0.9355, 0.3745, 0.9344, 0.375, 0.9364, 0.3735, 0.9379, 0.382, 0.3762, 0.3819, 0.3804, 0.3776, 0.3805, 0.3778, 0.3762, 0.3819, 0.3804, 0.3816, 0.3846, 0.3773, 0.3846, 0.3776, 0.3805, 0.3816, 0.3846, 0.3812, 0.3888, 0.3769, 0.3885, 0.3773, 0.3846, 0.3885, 0.9351, 0.3879, 0.9394, 0.3836, 0.9385, 0.3843, 0.9348, 0.3778, 0.3762, 0.3776, 0.3805, 0.3734, 0.3807, 0.3736, 0.3763, 0.3776, 0.3805, 0.3773, 0.3846, 0.3733, 0.3847, 0.3734, 0.3807, 0.3773, 0.3846, 0.3769, 0.3885, 0.373, 0.3882, 0.3733, 0.3847, 0.3843, 0.9348, 0.3836, 0.9385, 0.3799, 0.9377, 0.3804, 0.9345, 0.3736, 0.3763, 0.3734, 0.3807, 0.3695, 0.381, 0.3693, 0.3767, 0.3734, 0.3807, 0.3733, 0.3847, 0.3697, 0.3848, 0.3695, 0.381, 0.3733, 0.3847, 0.373, 0.3882, 0.3699, 0.388, 0.3697, 0.3848, 0.3804, 0.9345, 0.3799, 0.9377, 0.377, 0.937, 0.3773, 0.9342, 0.3767, 0.923, 0.3769, 0.9273, 0.3731, 0.9278, 0.3724, 0.9235, 0.3769, 0.9273, 0.3771, 0.9311, 0.3739, 0.9315, 0.3731, 0.9278, 0.3771, 0.9311, 0.3773, 0.9342, 0.3745, 0.9344, 0.3739, 0.9315, 0.3773, 0.9342, 0.377, 0.937, 0.375, 0.9364, 0.3745, 0.9344, 0.3569, 0.7327, 0.3591, 0.7273, 0.3641, 0.7293, 0.362, 0.7342, 0.3591, 0.7273, 0.3618, 0.7225, 0.3665, 0.7248, 0.3641, 0.7293, 0.3618, 0.7225, 0.365, 0.718, 0.3693, 0.721, 0.3665, 0.7248, 0.365, 0.718, 0.3686, 0.714, 0.3722, 0.7178, 0.3693, 0.721, 0.362, 0.7342, 0.3641, 0.7293, 0.3687, 0.731, 0.3668, 0.7356, 0.3641, 0.7293, 0.3665, 0.7248, 0.3708, 0.7269, 0.3687, 0.731, 0.3665, 0.7248, 0.3693, 0.721, 0.3729, 0.7235, 0.3708, 0.7269, 0.3693, 0.721, 0.3722, 0.7178, 0.3752, 0.7208, 0.3729, 0.7235, 0.3668, 0.7356, 0.3687, 0.731, 0.3729, 0.7323, 0.3714, 0.7367, 0.3687, 0.731, 0.3708, 0.7269, 0.3744, 0.7285, 0.3729, 0.7323, 0.3708, 0.7269, 0.3729, 0.7235, 0.3757, 0.7254, 0.3744, 0.7285, 0.3729, 0.7235, 0.3752, 0.7208, 0.3774, 0.7231, 0.3757, 0.7254, 0.3714, 0.7367, 0.3729, 0.7323, 0.3767, 0.7332, 0.3758, 0.7375, 0.3729, 0.7323, 0.3744, 0.7285, 0.3775, 0.7295, 0.3767, 0.7332, 0.3744, 0.7285, 0.3757, 0.7254, 0.3783, 0.7266, 0.3775, 0.7295, 0.3757, 0.7254, 0.3774, 0.7231, 0.3788, 0.7246, 0.3783, 0.7266, 0.3876, 0.7031, 0.389, 0.7082, 0.3841, 0.7102, 0.3823, 0.705, 0.389, 0.7082, 0.3902, 0.713, 0.3856, 0.7148, 0.3841, 0.7102, 0.3902, 0.713, 0.3911, 0.7176, 0.3867, 0.7189, 0.3856, 0.7148, 0.3911, 0.7176, 0.3918, 0.722, 0.3875, 0.7227, 0.3867, 0.7189, 0.3823, 0.705, 0.3841, 0.7102, 0.3796, 0.7124, 0.3773, 0.7075, 0.3841, 0.7102, 0.3856, 0.7148, 0.3814, 0.7167, 0.3796, 0.7124, 0.3856, 0.7148, 0.3867, 0.7189, 0.3829, 0.7203, 0.3814, 0.7167, 0.3867, 0.7189, 0.3875, 0.7227, 0.3838, 0.7235, 0.3829, 0.7203, 0.3773, 0.7075, 0.3796, 0.7124, 0.3756, 0.715, 0.3728, 0.7105, 0.3796, 0.7124, 0.3814, 0.7167, 0.378, 0.7186, 0.3756, 0.715, 0.3814, 0.7167, 0.3829, 0.7203, 0.3798, 0.7215, 0.378, 0.7186, 0.3829, 0.7203, 0.3838, 0.7235, 0.3808, 0.7241, 0.3798, 0.7215, 0.3728, 0.7105, 0.3756, 0.715, 0.3722, 0.7178, 0.3686, 0.714, 0.3756, 0.715, 0.378, 0.7186, 0.3752, 0.7208, 0.3722, 0.7178, 0.378, 0.7186, 0.3798, 0.7215, 0.3774, 0.7231, 0.3752, 0.7208, 0.3798, 0.7215, 0.3808, 0.7241, 0.3788, 0.7246, 0.3774, 0.7231, 0.3855, 0.1928, 0.3812, 0.1926, 0.3811, 0.1883, 0.3854, 0.1885, 0.3812, 0.1926, 0.377, 0.1923, 0.3769, 0.188, 0.3811, 0.1883, 0.377, 0.1923, 0.3727, 0.1919, 0.373, 0.1876, 0.3769, 0.188, 0.3801, 0.7382, 0.3758, 0.7375, 0.3767, 0.7332, 0.3804, 0.7339, 0.3854, 0.1885, 0.3811, 0.1883, 0.3809, 0.1841, 0.3853, 0.1843, 0.3811, 0.1883, 0.3769, 0.188, 0.3769, 0.184, 0.3809, 0.1841, 0.3769, 0.188, 0.373, 0.1876, 0.3733, 0.1837, 0.3769, 0.184, 0.3804, 0.7339, 0.3767, 0.7332, 0.3775, 0.7295, 0.3807, 0.73, 0.3853, 0.1843, 0.3809, 0.1841, 0.3806, 0.1802, 0.385, 0.18, 0.3809, 0.1841, 0.3769, 0.184, 0.3768, 0.1804, 0.3806, 0.1802, 0.3769, 0.184, 0.3733, 0.1837, 0.3736, 0.1806, 0.3768, 0.1804, 0.3807, 0.73, 0.3775, 0.7295, 0.3783, 0.7266, 0.381, 0.7269, 0.3923, 0.7263, 0.388, 0.7265, 0.3875, 0.7227, 0.3918, 0.722, 0.388, 0.7265, 0.3842, 0.7267, 0.3838, 0.7235, 0.3875, 0.7227, 0.3842, 0.7267, 0.381, 0.7269, 0.3808, 0.7241, 0.3838, 0.7235, 0.381, 0.7269, 0.3783, 0.7266, 0.3788, 0.7246, 0.3808, 0.7241, 0.6115, 0.7367, 0.6063, 0.738, 0.6044, 0.7331, 0.6095, 0.7312, 0.6063, 0.738, 0.6015, 0.7392, 0.5997, 0.7345, 0.6044, 0.7331, 0.6015, 0.7392, 0.5968, 0.7401, 0.5956, 0.7357, 0.5997, 0.7345, 0.5968, 0.7401, 0.5924, 0.7408, 0.5917, 0.7364, 0.5956, 0.7357, 0.6095, 0.7312, 0.6044, 0.7331, 0.6021, 0.7285, 0.607, 0.7262, 0.6044, 0.7331, 0.5997, 0.7345, 0.5978, 0.7304, 0.6021, 0.7285, 0.5997, 0.7345, 0.5956, 0.7357, 0.5942, 0.7318, 0.5978, 0.7304, 0.5956, 0.7357, 0.5917, 0.7364, 0.591, 0.7327, 0.5942, 0.7318, 0.607, 0.7262, 0.6021, 0.7285, 0.5995, 0.7245, 0.604, 0.7216, 0.6021, 0.7285, 0.5978, 0.7304, 0.5958, 0.7269, 0.5995, 0.7245, 0.5978, 0.7304, 0.5942, 0.7318, 0.5929, 0.7287, 0.5958, 0.7269, 0.5942, 0.7318, 0.591, 0.7327, 0.5903, 0.7298, 0.5929, 0.7287, 0.604, 0.7216, 0.5995, 0.7245, 0.5967, 0.7211, 0.6004, 0.7175, 0.5995, 0.7245, 0.5958, 0.7269, 0.5936, 0.7241, 0.5967, 0.7211, 0.5958, 0.7269, 0.5929, 0.7287, 0.5914, 0.7263, 0.5936, 0.7241, 0.5929, 0.7287, 0.5903, 0.7298, 0.5899, 0.7277, 0.5914, 0.7263, 0.568, 0.1954, 0.5682, 0.1912, 0.5725, 0.1911, 0.5723, 0.1954, 0.5682, 0.1912, 0.5685, 0.187, 0.5728, 0.1869, 0.5725, 0.1911, 0.5685, 0.187, 0.5689, 0.1827, 0.5732, 0.183, 0.5728, 0.1869, 0.5763, 0.729, 0.577, 0.7248, 0.5813, 0.7256, 0.5806, 0.7293, 0.5723, 0.1954, 0.5725, 0.1911, 0.5766, 0.1909, 0.5765, 0.1953, 0.5725, 0.1911, 0.5728, 0.1869, 0.5768, 0.1869, 0.5766, 0.1909, 0.5728, 0.1869, 0.5732, 0.183, 0.577, 0.1834, 0.5768, 0.1869, 0.5806, 0.7293, 0.5813, 0.7256, 0.5849, 0.7265, 0.5844, 0.7297, 0.5765, 0.1953, 0.5766, 0.1909, 0.5806, 0.1906, 0.5807, 0.195, 0.5766, 0.1909, 0.5768, 0.1869, 0.5804, 0.1868, 0.5806, 0.1906, 0.5768, 0.1869, 0.577, 0.1834, 0.5802, 0.1836, 0.5804, 0.1868, 0.5844, 0.7297, 0.5849, 0.7265, 0.5879, 0.7272, 0.5876, 0.7299, 0.5881, 0.7413, 0.588, 0.7369, 0.5917, 0.7364, 0.5924, 0.7408, 0.588, 0.7369, 0.5878, 0.7331, 0.591, 0.7327, 0.5917, 0.7364, 0.5878, 0.7331, 0.5876, 0.7299, 0.5903, 0.7298, 0.591, 0.7327, 0.5876, 0.7299, 0.5879, 0.7272, 0.5899, 0.7277, 0.5903, 0.7298, 0.5818, 0.706, 0.587, 0.7081, 0.5851, 0.7131, 0.5802, 0.711, 0.587, 0.7081, 0.5919, 0.7107, 0.5896, 0.7155, 0.5851, 0.7131, 0.5919, 0.7107, 0.5964, 0.7139, 0.5934, 0.7182, 0.5896, 0.7155, 0.5964, 0.7139, 0.6004, 0.7175, 0.5967, 0.7211, 0.5934, 0.7182, 0.5802, 0.711, 0.5851, 0.7131, 0.5835, 0.7177, 0.5789, 0.7158, 0.5851, 0.7131, 0.5896, 0.7155, 0.5876, 0.7197, 0.5835, 0.7177, 0.5896, 0.7155, 0.5934, 0.7182, 0.5909, 0.7218, 0.5876, 0.7197, 0.5934, 0.7182, 0.5967, 0.7211, 0.5936, 0.7241, 0.5909, 0.7218, 0.5789, 0.7158, 0.5835, 0.7177, 0.5822, 0.7218, 0.5778, 0.7204, 0.5835, 0.7177, 0.5876, 0.7197, 0.586, 0.7233, 0.5822, 0.7218, 0.5876, 0.7197, 0.5909, 0.7218, 0.589, 0.7246, 0.586, 0.7233, 0.5909, 0.7218, 0.5936, 0.7241, 0.5914, 0.7263, 0.589, 0.7246, 0.5778, 0.7204, 0.5822, 0.7218, 0.5813, 0.7256, 0.577, 0.7248, 0.5822, 0.7218, 0.586, 0.7233, 0.5849, 0.7265, 0.5813, 0.7256, 0.586, 0.7233, 0.589, 0.7246, 0.5879, 0.7272, 0.5849, 0.7265, 0.589, 0.7246, 0.5914, 0.7263, 0.5899, 0.7277, 0.5879, 0.7272, 0.6199, 0.9389, 0.6262, 0.9431, 0.6221, 0.9498, 0.6161, 0.945, 0.5808, 0.6337, 0.5875, 0.667, 0.5541, 0.6763, 0.5471, 0.6431, 0.5875, 0.667, 0.5927, 0.7007, 0.5591, 0.7071, 0.5541, 0.6763, 0.5927, 0.7007, 0.5957, 0.735, 0.5616, 0.7364, 0.5591, 0.7071, 0.6161, 0.945, 0.6221, 0.9498, 0.6173, 0.956, 0.612, 0.9505, 0.5471, 0.6431, 0.5541, 0.6763, 0.5228, 0.6859, 0.5139, 0.654, 0.5541, 0.6763, 0.5591, 0.7071, 0.5295, 0.7132, 0.5228, 0.6859, 0.5591, 0.7071, 0.5616, 0.7364, 0.5328, 0.7379, 0.5295, 0.7132, 0.612, 0.9505, 0.6173, 0.956, 0.6122, 0.9613, 0.6074, 0.9556, 0.5139, 0.654, 0.5228, 0.6859, 0.496, 0.6959, 0.4836, 0.6672, 0.5228, 0.6859, 0.5295, 0.7132, 0.5055, 0.7188, 0.496, 0.6959, 0.5295, 0.7132, 0.5328, 0.7379, 0.5102, 0.7391, 0.5055, 0.7188, 0.6074, 0.9556, 0.6122, 0.9613, 0.6069, 0.9657, 0.6025, 0.9601, 0.4836, 0.6672, 0.496, 0.6959, 0.4735, 0.708, 0.4565, 0.6826, 0.496, 0.6959, 0.5055, 0.7188, 0.4863, 0.7272, 0.4735, 0.708, 0.5055, 0.7188, 0.5102, 0.7391, 0.4948, 0.74, 0.4863, 0.7272, 0.4684, 0.4421, 0.4354, 0.4353, 0.441, 0.4015, 0.4749, 0.409, 0.4354, 0.4353, 0.4025, 0.427, 0.409, 0.3932, 0.441, 0.4015, 0.4025, 0.427, 0.37, 0.4163, 0.3797, 0.3835, 0.409, 0.3932, 0.4832, 0.8445, 0.4514, 0.8312, 0.466, 0.8003, 0.4929, 0.8117, 0.4749, 0.409, 0.441, 0.4015, 0.4457, 0.3685, 0.4798, 0.3754, 0.441, 0.4015, 0.409, 0.3932, 0.4148, 0.3618, 0.4457, 0.3685, 0.409, 0.3932, 0.3797, 0.3835, 0.3881, 0.3548, 0.4148, 0.3618, 0.4929, 0.8117, 0.466, 0.8003, 0.4783, 0.7742, 0.5013, 0.783, 0.4798, 0.3754, 0.4457, 0.3685, 0.4483, 0.3375, 0.4825, 0.3413, 0.4457, 0.3685, 0.4148, 0.3618, 0.4187, 0.3343, 0.4483, 0.3375, 0.4148, 0.3618, 0.3881, 0.3548, 0.3947, 0.3315, 0.4187, 0.3343, 0.5013, 0.783, 0.4783, 0.7742, 0.4881, 0.7538, 0.5079, 0.7596, 0.5957, 0.7695, 0.5615, 0.7656, 0.5616, 0.7364, 0.5957, 0.735, 0.5615, 0.7656, 0.5319, 0.7625, 0.5328, 0.7379, 0.5616, 0.7364, 0.5319, 0.7625, 0.5079, 0.7596, 0.5102, 0.7391, 0.5328, 0.7379, 0.3436, 0.6652, 0.3032, 0.6533, 0.3169, 0.6252, 0.3482, 0.6233, 0.5801, 0.9719, 0.5857, 0.9698, 0.5884, 0.9759, 0.5815, 0.9775, 0.5857, 0.9698, 0.5915, 0.9672, 0.5952, 0.9732, 0.5884, 0.9759, 0.5915, 0.9672, 0.5971, 0.9639, 0.6014, 0.9697, 0.5952, 0.9732, 0.5971, 0.9639, 0.6025, 0.9601, 0.6069, 0.9657, 0.6014, 0.9697, 0.3637, 0.7784, 0.3852, 0.7503, 0.4134, 0.7698, 0.3917, 0.7974, 0.3852, 0.7503, 0.4079, 0.7242, 0.4341, 0.7448, 0.4134, 0.7698, 0.4079, 0.7242, 0.4316, 0.7016, 0.4536, 0.7241, 0.4341, 0.7448, 0.4316, 0.7016, 0.4565, 0.6826, 0.4735, 0.708, 0.4536, 0.7241, 0.3917, 0.7974, 0.4134, 0.7698, 0.4401, 0.7866, 0.4208, 0.8152, 0.4134, 0.7698, 0.4341, 0.7448, 0.4569, 0.7616, 0.4401, 0.7866, 0.4341, 0.7448, 0.4536, 0.7241, 0.4712, 0.7417, 0.4569, 0.7616, 0.4536, 0.7241, 0.4735, 0.708, 0.4863, 0.7272, 0.4712, 0.7417, 0.4208, 0.8152, 0.4401, 0.7866, 0.466, 0.8003, 0.4514, 0.8312, 0.4401, 0.7866, 0.4569, 0.7616, 0.4783, 0.7742, 0.466, 0.8003, 0.4569, 0.7616, 0.4712, 0.7417, 0.4881, 0.7538, 0.4783, 0.7742, 0.4712, 0.7417, 0.4863, 0.7272, 0.4948, 0.74, 0.4881, 0.7538, 0.5177, 0.6054, 0.538, 0.6324, 0.5113, 0.6542, 0.4909, 0.626, 0.538, 0.6324, 0.5572, 0.6606, 0.5297, 0.6816, 0.5113, 0.6542, 0.5572, 0.6606, 0.5744, 0.6904, 0.5451, 0.7082, 0.5297, 0.6816, 0.5744, 0.6904, 0.5891, 0.7218, 0.5574, 0.7347, 0.5451, 0.7082, 0.4909, 0.626, 0.5113, 0.6542, 0.486, 0.6758, 0.4648, 0.648, 0.5113, 0.6542, 0.5297, 0.6816, 0.5047, 0.7012, 0.486, 0.6758, 0.5297, 0.6816, 0.5451, 0.7082, 0.5199, 0.7239, 0.5047, 0.7012, 0.5451, 0.7082, 0.5574, 0.7347, 0.531, 0.7455, 0.5199, 0.7239, 0.4648, 0.648, 0.486, 0.6758, 0.4637, 0.6974, 0.4403, 0.6721, 0.486, 0.6758, 0.5047, 0.7012, 0.4838, 0.719, 0.4637, 0.6974, 0.5047, 0.7012, 0.5199, 0.7239, 0.4998, 0.7368, 0.4838, 0.719, 0.5199, 0.7239, 0.531, 0.7455, 0.5105, 0.7539, 0.4998, 0.7368, 0.4403, 0.6721, 0.4637, 0.6974, 0.4447, 0.7195, 0.4177, 0.6984, 0.4637, 0.6974, 0.4838, 0.719, 0.4673, 0.7369, 0.4447, 0.7195, 0.4838, 0.719, 0.4998, 0.7368, 0.4848, 0.7504, 0.4673, 0.7369, 0.4998, 0.7368, 0.5105, 0.7539, 0.4966, 0.7596, 0.4848, 0.7504, 0.6196, 0.8549, 0.5861, 0.859, 0.5806, 0.825, 0.6152, 0.8214, 0.5861, 0.859, 0.5521, 0.8615, 0.5476, 0.8273, 0.5806, 0.825, 0.5521, 0.8615, 0.5177, 0.8615, 0.5168, 0.8273, 0.5476, 0.8273, 0.5177, 0.8615, 0.4831, 0.8585, 0.4879, 0.8246, 0.5168, 0.8273, 0.6152, 0.8214, 0.5806, 0.825, 0.5746, 0.7923, 0.6091, 0.7878, 0.5806, 0.825, 0.5476, 0.8273, 0.5432, 0.7958, 0.5746, 0.7923, 0.5476, 0.8273, 0.5168, 0.8273, 0.5159, 0.7976, 0.5432, 0.7958, 0.5168, 0.8273, 0.4879, 0.8246, 0.4916, 0.7964, 0.5159, 0.7976, 0.6091, 0.7878, 0.5746, 0.7923, 0.567, 0.7621, 0.6006, 0.7546, 0.5746, 0.7923, 0.5432, 0.7958, 0.5382, 0.7688, 0.567, 0.7621, 0.5432, 0.7958, 0.5159, 0.7976, 0.5148, 0.7737, 0.5382, 0.7688, 0.5159, 0.7976, 0.4916, 0.7964, 0.4946, 0.7744, 0.5148, 0.7737, 0.6006, 0.7546, 0.567, 0.7621, 0.5574, 0.7347, 0.5891, 0.7218, 0.567, 0.7621, 0.5382, 0.7688, 0.531, 0.7455, 0.5574, 0.7347, 0.5382, 0.7688, 0.5148, 0.7737, 0.5105, 0.7539, 0.531, 0.7455, 0.5148, 0.7737, 0.4946, 0.7744, 0.4966, 0.7596, 0.5105, 0.7539, 0.5052, 0.3509, 0.5184, 0.3198, 0.5506, 0.332, 0.5364, 0.3638, 0.5184, 0.3198, 0.5332, 0.2891, 0.5651, 0.3024, 0.5506, 0.332, 0.5332, 0.2891, 0.5504, 0.2593, 0.5805, 0.2757, 0.5651, 0.3024, 0.3979, 0.7269, 0.4177, 0.6984, 0.4447, 0.7195, 0.4279, 0.7433, 0.5364, 0.3638, 0.5506, 0.332, 0.582, 0.3432, 0.5685, 0.3754, 0.5506, 0.332, 0.5651, 0.3024, 0.5946, 0.3143, 0.582, 0.3432, 0.5651, 0.3024, 0.5805, 0.2757, 0.6066, 0.2898, 0.5946, 0.3143, 0.4279, 0.7433, 0.4447, 0.7195, 0.4673, 0.7369, 0.4541, 0.7573, 0.5685, 0.3754, 0.582, 0.3432, 0.6118, 0.3517, 0.6016, 0.3846, 0.582, 0.3432, 0.5946, 0.3143, 0.6205, 0.3234, 0.6118, 0.3517, 0.5946, 0.3143, 0.6066, 0.2898, 0.6279, 0.3008, 0.6205, 0.3234, 0.4541, 0.7573, 0.4673, 0.7369, 0.4848, 0.7504, 0.4753, 0.7683, 0.449, 0.8521, 0.4593, 0.8192, 0.4879, 0.8246, 0.4831, 0.8585, 0.4593, 0.8192, 0.4679, 0.791, 0.4916, 0.7964, 0.4879, 0.8246, 0.4679, 0.791, 0.4753, 0.7683, 0.4946, 0.7744, 0.4916, 0.7964, 0.4753, 0.7683, 0.4848, 0.7504, 0.4966, 0.7596, 0.4946, 0.7744, 0.5607, 0.6214, 0.5632, 0.6417, 0.5427, 0.645, 0.5405, 0.6241, 0.5632, 0.6417, 0.5647, 0.6622, 0.544, 0.6649, 0.5427, 0.645, 0.5647, 0.6622, 0.5647, 0.683, 0.544, 0.6835, 0.544, 0.6649, 0.5647, 0.683, 0.5629, 0.7038, 0.5425, 0.701, 0.544, 0.6835, 0.5405, 0.6241, 0.5427, 0.645, 0.5229, 0.6486, 0.5202, 0.6278, 0.5427, 0.645, 0.544, 0.6649, 0.525, 0.6676, 0.5229, 0.6486, 0.544, 0.6649, 0.544, 0.6835, 0.5261, 0.684, 0.525, 0.6676, 0.544, 0.6835, 0.5425, 0.701, 0.5254, 0.6987, 0.5261, 0.684, 0.5202, 0.6278, 0.5229, 0.6486, 0.5047, 0.6532, 0.5001, 0.6329, 0.5229, 0.6486, 0.525, 0.6676, 0.5087, 0.6706, 0.5047, 0.6532, 0.525, 0.6676, 0.5261, 0.684, 0.5117, 0.6847, 0.5087, 0.6706, 0.5261, 0.684, 0.5254, 0.6987, 0.5121, 0.6969, 0.5117, 0.6847, 0.5001, 0.6329, 0.5047, 0.6532, 0.4881, 0.659, 0.4804, 0.6399, 0.5047, 0.6532, 0.5087, 0.6706, 0.4947, 0.6749, 0.4881, 0.659, 0.0, 0.0, 0.0, 0.0, 0.0, 0.0, 0.0, 0.0, 0.5117, 0.6847, 0.5121, 0.6969, 0.5032, 0.6957, 0.4998, 0.6873, 0.5387, 0.7826, 0.5199, 0.7746, 0.5273, 0.7552, 0.5465, 0.7638, 0.5199, 0.7746, 0.5014, 0.7657, 0.5094, 0.7465, 0.5273, 0.7552, 0.5014, 0.7657, 0.4834, 0.7553, 0.4933, 0.7372, 0.5094, 0.7465, 0.4834, 0.7553, 0.4663, 0.7433, 0.479, 0.727, 0.4933, 0.7372, 0.5465, 0.7638, 0.5273, 0.7552, 0.5341, 0.7363, 0.5535, 0.7444, 0.5273, 0.7552, 0.5094, 0.7465, 0.5166, 0.7287, 0.5341, 0.7363, 0.5094, 0.7465, 0.4933, 0.7372, 0.5018, 0.7214, 0.5166, 0.7287, 0.4933, 0.7372, 0.479, 0.727, 0.4895, 0.7134, 0.5018, 0.7214, 0.5535, 0.7444, 0.5341, 0.7363, 0.5392, 0.7182, 0.559, 0.7244, 0.5341, 0.7363, 0.5166, 0.7287, 0.5221, 0.713, 0.5392, 0.7182, 0.5166, 0.7287, 0.5018, 0.7214, 0.5084, 0.7086, 0.5221, 0.713, 0.5018, 0.7214, 0.4895, 0.7134, 0.4977, 0.7028, 0.5084, 0.7086, 0.559, 0.7244, 0.5392, 0.7182, 0.5425, 0.701, 0.5629, 0.7038, 0.5392, 0.7182, 0.5221, 0.713, 0.5254, 0.6987, 0.5425, 0.701, 0.5221, 0.713, 0.5084, 0.7086, 0.5121, 0.6969, 0.5254, 0.6987, 0.5084, 0.7086, 0.4977, 0.7028, 0.5032, 0.6957, 0.5121, 0.6969, 0.4175, 0.3335, 0.4338, 0.3213, 0.4469, 0.3374, 0.4299, 0.3497, 0.4338, 0.3213, 0.4508, 0.3097, 0.4635, 0.3263, 0.4469, 0.3374, 0.4508, 0.3097, 0.4688, 0.2993, 0.4796, 0.317, 0.4635, 0.3263, 0.4614, 0.6488, 0.4804, 0.6399, 0.4881, 0.659, 0.4722, 0.6664, 0.4299, 0.3497, 0.4469, 0.3374, 0.46, 0.3527, 0.4432, 0.3654, 0.4469, 0.3374, 0.4635, 0.3263, 0.4753, 0.3414, 0.46, 0.3527, 0.4635, 0.3263, 0.4796, 0.317, 0.489, 0.3322, 0.4753, 0.3414, 0.4722, 0.6664, 0.4881, 0.659, 0.4947, 0.6749, 0.4816, 0.6816, 0.4432, 0.3654, 0.46, 0.3527, 0.473, 0.3662, 0.4578, 0.3803, 0.46, 0.3527, 0.4753, 0.3414, 0.4861, 0.354, 0.473, 0.3662, 0.4753, 0.3414, 0.489, 0.3322, 0.4968, 0.3444, 0.4861, 0.354, 0.4816, 0.6816, 0.4947, 0.6749, 0.4998, 0.6873, 0.4894, 0.6938, 0.4504, 0.7297, 0.4657, 0.7156, 0.479, 0.727, 0.4663, 0.7433, 0.4657, 0.7156, 0.4787, 0.7034, 0.4895, 0.7134, 0.479, 0.727, 0.4787, 0.7034, 0.4894, 0.6938, 0.4977, 0.7028, 0.4895, 0.7134, 0.4894, 0.6938, 0.4998, 0.6873, 0.5032, 0.6957, 0.4977, 0.7028, 0.6049, 0.8119, 0.572, 0.8159, 0.5666, 0.7827, 0.6005, 0.7791, 0.572, 0.8159, 0.5387, 0.8183, 0.5344, 0.7849, 0.5666, 0.7827, 0.5387, 0.8183, 0.5051, 0.8183, 0.5043, 0.7849, 0.5344, 0.7849, 0.5051, 0.8183, 0.4713, 0.8155, 0.4759, 0.7823, 0.5043, 0.7849, 0.6005, 0.7791, 0.5666, 0.7827, 0.5607, 0.7506, 0.5946, 0.7463, 0.5666, 0.7827, 0.5344, 0.7849, 0.5301, 0.7541, 0.5607, 0.7506, 0.5344, 0.7849, 0.5043, 0.7849, 0.5034, 0.7558, 0.5301, 0.7541, 0.5043, 0.7849, 0.4759, 0.7823, 0.4796, 0.7546, 0.5034, 0.7558, 0.5946, 0.7463, 0.5607, 0.7506, 0.5533, 0.7211, 0.5862, 0.7137, 0.5607, 0.7506, 0.5301, 0.7541, 0.5251, 0.7276, 0.5533, 0.7211, 0.5301, 0.7541, 0.5034, 0.7558, 0.5023, 0.7324, 0.5251, 0.7276, 0.5034, 0.7558, 0.4796, 0.7546, 0.4825, 0.7331, 0.5023, 0.7324, 0.5862, 0.7137, 0.5533, 0.7211, 0.5439, 0.6943, 0.575, 0.6817, 0.5533, 0.7211, 0.5251, 0.7276, 0.5181, 0.7049, 0.5439, 0.6943, 0.5251, 0.7276, 0.5023, 0.7324, 0.4981, 0.7131, 0.5181, 0.7049, 0.378, 0.6114, 0.3413, 0.5919, 0.3601, 0.5676, 0.3906, 0.5717, 0.5921, 0.3259, 0.605, 0.2955, 0.6365, 0.3074, 0.6227, 0.3386, 0.605, 0.2955, 0.6196, 0.2654, 0.6507, 0.2784, 0.6365, 0.3074, 0.6196, 0.2654, 0.6364, 0.2363, 0.6658, 0.2523, 0.6507, 0.2784, 0.3878, 0.6866, 0.4073, 0.6588, 0.4337, 0.6794, 0.4173, 0.7026, 0.6227, 0.3386, 0.6365, 0.3074, 0.6672, 0.3184, 0.6541, 0.3498, 0.6365, 0.3074, 0.6507, 0.2784, 0.6796, 0.29, 0.6672, 0.3184, 0.6507, 0.2784, 0.6658, 0.2523, 0.6914, 0.2661, 0.6796, 0.29, 0.4173, 0.7026, 0.4337, 0.6794, 0.4558, 0.6964, 0.4428, 0.7164, 0.6541, 0.3498, 0.6672, 0.3184, 0.6965, 0.3267, 0.6865, 0.3589, 0.6672, 0.3184, 0.6796, 0.29, 0.7049, 0.299, 0.6965, 0.3267, 0.6796, 0.29, 0.6914, 0.2661, 0.7122, 0.2768, 0.7049, 0.299, 0.4428, 0.7164, 0.4558, 0.6964, 0.4729, 0.7097, 0.4636, 0.7272, 0.4379, 0.8092, 0.4479, 0.777, 0.4759, 0.7823, 0.4713, 0.8155, 0.4479, 0.777, 0.4564, 0.7493, 0.4796, 0.7546, 0.4759, 0.7823, 0.4564, 0.7493, 0.4636, 0.7272, 0.4825, 0.7331, 0.4796, 0.7546, 0.4636, 0.7272, 0.4729, 0.7097, 0.4845, 0.7186, 0.4825, 0.7331, 0.5051, 0.5678, 0.525, 0.5942, 0.4989, 0.6155, 0.4789, 0.5879, 0.525, 0.5942, 0.5437, 0.6218, 0.5169, 0.6423, 0.4989, 0.6155, 0.5437, 0.6218, 0.5606, 0.6509, 0.532, 0.6684, 0.5169, 0.6423, 0.5606, 0.6509, 0.575, 0.6817, 0.5439, 0.6943, 0.532, 0.6684, 0.4789, 0.5879, 0.4989, 0.6155, 0.4741, 0.6366, 0.4534, 0.6095, 0.4989, 0.6155, 0.5169, 0.6423, 0.4924, 0.6615, 0.4741, 0.6366, 0.5169, 0.6423, 0.532, 0.6684, 0.5073, 0.6837, 0.4924, 0.6615, 0.532, 0.6684, 0.5439, 0.6943, 0.5181, 0.7049, 0.5073, 0.6837, 0.4534, 0.6095, 0.4741, 0.6366, 0.4522, 0.6578, 0.4294, 0.633, 0.4741, 0.6366, 0.4924, 0.6615, 0.472, 0.679, 0.4522, 0.6578, 0.4924, 0.6615, 0.5073, 0.6837, 0.4876, 0.6963, 0.472, 0.679, 0.5073, 0.6837, 0.5181, 0.7049, 0.4981, 0.7131, 0.4876, 0.6963, 0.4294, 0.633, 0.4522, 0.6578, 0.4337, 0.6794, 0.4073, 0.6588, 0.4522, 0.6578, 0.472, 0.679, 0.4558, 0.6964, 0.4337, 0.6794, 0.472, 0.679, 0.4876, 0.6963, 0.4729, 0.7097, 0.4558, 0.6964, 0.4876, 0.6963, 0.4981, 0.7131, 0.4845, 0.7186, 0.4729, 0.7097, 0.5748, 0.9587, 0.3832, 0.9582, 0.3847, 0.9531, 0.5735, 0.9538, 0.5735, 0.9538, 0.3847, 0.9531, 0.386, 0.9483, 0.5724, 0.9492, 0.5724, 0.9492, 0.386, 0.9483, 0.3871, 0.9438, 0.5715, 0.9447, 0.5715, 0.9447, 0.3871, 0.9438, 0.3879, 0.9394, 0.5708, 0.9405, 0.5708, 0.9405, 0.3879, 0.9394, 0.3885, 0.9351, 0.5704, 0.9363, 0.563, 0.39, 0.3812, 0.3888, 0.3816, 0.3846, 0.5627, 0.3858, 0.5627, 0.3858, 0.3816, 0.3846, 0.3819, 0.3804, 0.5625, 0.3817, 0.5625, 0.3817, 0.3819, 0.3804, 0.382, 0.3762, 0.5625, 0.3774, 0.5625, 0.3774, 0.568, 0.1954, 0.5723, 0.1954, 0.5668, 0.3776, 0.5668, 0.3776, 0.5723, 0.1954, 0.5765, 0.1953, 0.571, 0.378, 0.571, 0.378, 0.5765, 0.1953, 0.5807, 0.195, 0.5752, 0.3785, 0.5825, 0.9248, 0.5881, 0.7413, 0.5924, 0.7408, 0.5868, 0.9255, 0.5868, 0.9255, 0.5924, 0.7408, 0.5968, 0.7401, 0.5912, 0.9265, 0.5912, 0.9265, 0.5968, 0.7401, 0.6015, 0.7392, 0.5957, 0.9277, 0.5957, 0.9277, 0.6015, 0.7392, 0.6063, 0.738, 0.6005, 0.9292, 0.6005, 0.9292, 0.6063, 0.738, 0.6115, 0.7367, 0.6056, 0.9311, 0.6056, 0.9311, 0.6199, 0.9389, 0.6161, 0.945, 0.603, 0.9363, 0.603, 0.9363, 0.6161, 0.945, 0.612, 0.9505, 0.6001, 0.9409, 0.6001, 0.9409, 0.612, 0.9505, 0.6074, 0.9556, 0.5967, 0.9451, 0.5967, 0.9451, 0.6074, 0.9556, 0.6025, 0.9601, 0.593, 0.9487, 0.593, 0.9487, 0.6025, 0.9601, 0.5971, 0.9639, 0.5889, 0.9519, 0.5889, 0.9519, 0.5971, 0.9639, 0.5915, 0.9672, 0.5845, 0.9546, 0.5845, 0.9546, 0.5915, 0.9672, 0.5857, 0.9698, 0.5798, 0.9569, 0.5798, 0.9569, 0.5857, 0.9698, 0.5801, 0.9719, 0.5748, 0.9587, 0.3535, 0.9277, 0.3569, 0.7327, 0.362, 0.7342, 0.3586, 0.9263, 0.3586, 0.9263, 0.362, 0.7342, 0.3668, 0.7356, 0.3634, 0.9251, 0.3634, 0.9251, 0.3668, 0.7356, 0.3714, 0.7367, 0.368, 0.9242, 0.368, 0.9242, 0.3714, 0.7367, 0.3758, 0.7375, 0.3724, 0.9235, 0.3724, 0.9235, 0.3758, 0.7375, 0.3801, 0.7382, 0.3767, 0.923, 0.3693, 0.3767, 0.3727, 0.1919, 0.377, 0.1923, 0.3736, 0.3763, 0.3736, 0.3763, 0.377, 0.1923, 0.3812, 0.1926, 0.3778, 0.3762, 0.3778, 0.3762, 0.3812, 0.1926, 0.3855, 0.1928, 0.382, 0.3762, 0.3832, 0.9582, 0.3769, 0.9727, 0.3705, 0.9701, 0.3779, 0.9561, 0.3779, 0.9561, 0.3705, 0.9701, 0.3643, 0.9667, 0.373, 0.9535, 0.373, 0.9535, 0.3643, 0.9667, 0.3584, 0.9626, 0.3685, 0.9503, 0.3685, 0.9503, 0.3584, 0.9626, 0.3531, 0.9576, 0.3645, 0.9467, 0.3645, 0.9467, 0.3531, 0.9576, 0.3485, 0.9521, 0.361, 0.9425, 0.361, 0.9425, 0.3485, 0.9521, 0.3446, 0.946, 0.3579, 0.938, 0.3579, 0.938, 0.3446, 0.946, 0.3416, 0.9397, 0.3554, 0.933, 0.3554, 0.933, 0.3416, 0.9397, 0.3392, 0.9334, 0.3535, 0.9277, 0.3876, 0.7031, 0.5818, 0.706, 0.5802, 0.711, 0.389, 0.7082, 0.389, 0.7082, 0.5802, 0.711, 0.5789, 0.7158, 0.3902, 0.713, 0.3902, 0.713, 0.5789, 0.7158, 0.5778, 0.7204, 0.3911, 0.7176, 0.3911, 0.7176, 0.5778, 0.7204, 0.577, 0.7248, 0.3918, 0.722, 0.3918, 0.722, 0.577, 0.7248, 0.5763, 0.729, 0.3923, 0.7263, 0.385, 0.18, 0.5689, 0.1827, 0.5685, 0.187, 0.3853, 0.1843, 0.3853, 0.1843, 0.5685, 0.187, 0.5682, 0.1912, 0.3854, 0.1885, 0.3854, 0.1885, 0.5682, 0.1912, 0.568, 0.1954, 0.3855, 0.1928, 0.3569, 0.7327, 0.3424, 0.7262, 0.3451, 0.7198, 0.3591, 0.7273, 0.3591, 0.7273, 0.3451, 0.7198, 0.3486, 0.7136, 0.3618, 0.7225, 0.3618, 0.7225, 0.3486, 0.7136, 0.3528, 0.7078, 0.365, 0.718, 0.365, 0.718, 0.3528, 0.7078, 0.3578, 0.7025, 0.3686, 0.714, 0.3686, 0.714, 0.3578, 0.7025, 0.3634, 0.698, 0.3728, 0.7105, 0.3728, 0.7105, 0.3634, 0.698, 0.3694, 0.6942, 0.3773, 0.7075, 0.3773, 0.7075, 0.3694, 0.6942, 0.3757, 0.6912, 0.3823, 0.705, 0.3823, 0.705, 0.3757, 0.6912, 0.382, 0.6889, 0.3876, 0.7031, 0.5818, 0.706, 0.588, 0.6918, 0.5942, 0.6944, 0.587, 0.7081, 0.587, 0.7081, 0.5942, 0.6944, 0.6002, 0.6978, 0.5919, 0.7107, 0.5919, 0.7107, 0.6002, 0.6978, 0.6062, 0.7017, 0.5964, 0.7139, 0.5964, 0.7139, 0.6062, 0.7017, 0.6116, 0.7064, 0.6004, 0.7175, 0.6004, 0.7175, 0.6116, 0.7064, 0.6165, 0.7118, 0.604, 0.7216, 0.604, 0.7216, 0.6165, 0.7118, 0.6206, 0.7178, 0.607, 0.7262, 0.607, 0.7262, 0.6206, 0.7178, 0.6239, 0.7241, 0.6095, 0.7312, 0.6095, 0.7312, 0.6239, 0.7241, 0.6262, 0.7308, 0.6115, 0.7367, 0.3502, 0.4313, 0.05534, 0.4313, 0.05534, 0.3982, 0.3502, 0.3982, 0.3502, 0.3982, 0.05534, 0.3982, 0.05534, 0.3651, 0.3502, 0.3651, 0.3502, 0.3651, 0.05534, 0.3651, 0.05533, 0.332, 0.3502, 0.332, 0.3904, 0.7692, 0.09553, 0.7692, 0.09553, 0.7361, 0.3904, 0.7361, 0.3904, 0.7361, 0.09553, 0.7361, 0.09553, 0.703, 0.3904, 0.703, 0.3904, 0.703, 0.09553, 0.703, 0.09552, 0.6699, 0.3904, 0.6699, 0.3904, 0.6699, 0.09552, 0.6699, 0.09552, 0.6368, 0.3904, 0.6368, 0.5815, 0.9775, 0.3769, 0.9777, 0.3769, 0.9727, 0.5801, 0.9719, 0.1045, 0.6544, 0.416, 0.6544, 0.416, 0.6789, 0.1045, 0.6789, 0.1045, 0.6789, 0.416, 0.6789, 0.416, 0.7034, 0.1045, 0.7034, 0.1045, 0.7034, 0.416, 0.7034, 0.416, 0.7279, 0.1045, 0.7279, 0.1045, 0.7279, 0.416, 0.7279, 0.416, 0.7524, 0.1045, 0.7524, 0.1045, 0.7524, 0.416, 0.7524, 0.416, 0.7769, 0.1045, 0.7769, 0.05217, 0.315, 0.3637, 0.315, 0.3637, 0.3395, 0.05217, 0.3395, 0.05217, 0.3395, 0.3637, 0.3395, 0.3637, 0.364, 0.05217, 0.364, 0.05217, 0.364, 0.3637, 0.364, 0.3637, 0.3885, 0.05217, 0.3885, 0.05348, 0.4139, 0.3742, 0.4139, 0.3742, 0.393, 0.05348, 0.393, 0.05348, 0.393, 0.3742, 0.393, 0.3742, 0.3722, 0.05348, 0.3722, 0.05348, 0.3722, 0.3742, 0.3722, 0.3742, 0.3514, 0.05348, 0.3514, 0.1185, 0.7745, 0.4392, 0.7745, 0.4392, 0.7537, 0.1185, 0.7537, 0.1185, 0.7537, 0.4392, 0.7537, 0.4392, 0.7328, 0.1185, 0.7328, 0.1185, 0.7328, 0.4392, 0.7328, 0.4392, 0.712, 0.1185, 0.712, 0.1185, 0.712, 0.4392, 0.712, 0.4392, 0.6912, 0.1185, 0.6912, 0.1185, 0.6912, 0.4392, 0.6912, 0.4392, 0.6703, 0.1185, 0.6703, 0.4448, 0.4211, 0.1344, 0.4211, 0.1344, 0.3965, 0.4448, 0.3966, 0.4448, 0.3966, 0.1344, 0.3965, 0.1344, 0.372, 0.4448, 0.372, 0.4448, 0.372, 0.1344, 0.372, 0.1344, 0.3475, 0.4448, 0.3475, 0.731, 0.7902, 0.4205, 0.7902, 0.4205, 0.7657, 0.731, 0.7657, 0.731, 0.7657, 0.4205, 0.7657, 0.4205, 0.7412, 0.731, 0.7412, 0.731, 0.7412, 0.4205, 0.7412, 0.4205, 0.7166, 0.731, 0.7166, 0.731, 0.7166, 0.4205, 0.7166, 0.4205, 0.6921, 0.731, 0.6921, 0.731, 0.6921, 0.4205, 0.6921, 0.4205, 0.6676, 0.731, 0.6676, 0.5992, 0.474, 0.2956, 0.4759, 0.3019, 0.02697, 0.6054, 0.02879])
me_cube.materials.append(mat_material)
me_cube.use_remesh_preserve_volume = False
me_cube.use_remesh_preserve_attributes = False
me_cube.use_mirror_vertex_groups = False
me_cube.update()

# ---- objects
ob_point_002 = bpy.data.objects.new('Point.002', light_point_002)
ob_point_001 = bpy.data.objects.new('Point.001', light_point_001)
ob_point = bpy.data.objects.new('Point', light_point)
ob_cube = bpy.data.objects.new('Cube', me_cube)
ob_lamp = bpy.data.objects.new('Lamp', light_lamp)
ob_camera = bpy.data.objects.new('Camera', cam_camera)

# ---- transforms, parenting, visibility, modifiers, constraints
ob_point_002.location = (2.878, -0.6571, -3.178)
ob_point_002.lineart.crease_threshold = 0.0
ob_point_001.location = (-3.558, -2.566, 1.714)
ob_point_001.lineart.crease_threshold = 0.0
ob_point.location = (-0.7113, 4.284, 1.752)
ob_point.lineart.crease_threshold = 0.0
ob_cube.location = (0.0, 0.0, 0.0)
ob_cube.lock_rotations_4d = False
ob_cube.empty_display_type = 'ARROWS'
ob_cube.lineart.crease_threshold = 0.0
ob_lamp.location = (4.076, 1.005, 5.904)
ob_lamp.rotation_euler = (0.6503, 0.05522, 1.866)
ob_lamp.lock_rotations_4d = False
ob_lamp.empty_display_type = 'ARROWS'
ob_lamp.color = (0.0, 0.0, 0.0, 0.0)
ob_lamp.lineart.crease_threshold = 0.0
ob_camera.location = (7.481, -6.508, 5.344)
ob_camera.rotation_euler = (1.109, 0.01082, 0.8149)
ob_camera.lock_rotations_4d = False
ob_camera.empty_display_type = 'ARROWS'
ob_camera.color = (0.0, 0.0, 0.0, 0.0)
ob_camera.display_type = 'WIRE'
ob_camera.lineart.crease_threshold = 0.0

# ---- collection membership
col_collection_1.objects.link(ob_point_002)
col_collection_1.objects.link(ob_point_001)
col_collection_1.objects.link(ob_point)
col_collection_1.objects.link(ob_cube)
col_collection_1.objects.link(ob_lamp)
col_collection_1.objects.link(ob_camera)

# ---- scene / render settings (as saved in the file)
scene.camera = ob_camera
scene.frame_start = 1; scene.frame_end = 250; scene.frame_set(1)
scene.render.engine = 'BLENDER_EEVEE_NEXT'
scene.render.resolution_percentage = 50
scene.render.dither_intensity = 0.0
scene.cycles.use_denoising = False
scene.cycles.samples = 128
scene.cycles.sampling_pattern = 'TABULATED_SOBOL'
scene.cycles.light_sampling_threshold = 0.0
scene.cycles.use_adaptive_sampling = False
scene.cycles.use_light_tree = False
scene.cycles.blur_glossy = 0.0
scene.cycles.sample_clamp_indirect = 0.0
scene.view_settings.view_transform = 'Standard'
bpy.context.view_layer.update()
